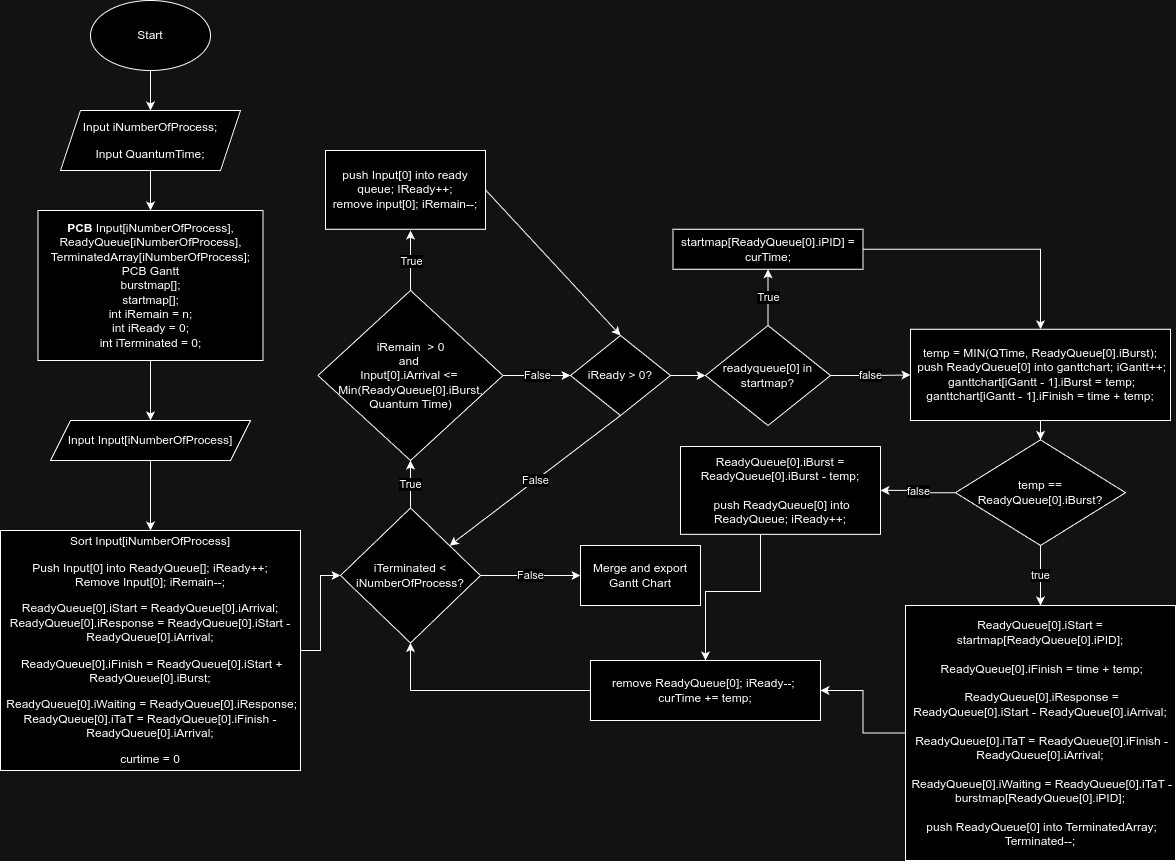

The diagram above was exported from draw.io. Its source (the exported page's mxGraphModel, read from the mxfile embedded in the PNG):
<mxGraphModel dx="1434" dy="770" grid="1" gridSize="10" guides="1" tooltips="1" connect="1" arrows="1" fold="1" page="1" pageScale="1" pageWidth="850" pageHeight="1100" math="0" shadow="0">
  <root>
    <mxCell id="0" />
    <mxCell id="1" parent="0" />
    <mxCell id="VRlIYIqPdMsqVN38_sTs-3" value="" style="edgeStyle=orthogonalEdgeStyle;rounded=0;orthogonalLoop=1;jettySize=auto;html=1;" parent="1" source="VRlIYIqPdMsqVN38_sTs-1" target="VRlIYIqPdMsqVN38_sTs-2" edge="1">
      <mxGeometry relative="1" as="geometry" />
    </mxCell>
    <mxCell id="VRlIYIqPdMsqVN38_sTs-1" value="Start" style="ellipse;whiteSpace=wrap;html=1;" parent="1" vertex="1">
      <mxGeometry x="110" y="60" width="120" height="70" as="geometry" />
    </mxCell>
    <mxCell id="VRlIYIqPdMsqVN38_sTs-5" value="" style="edgeStyle=orthogonalEdgeStyle;rounded=0;orthogonalLoop=1;jettySize=auto;html=1;" parent="1" source="VRlIYIqPdMsqVN38_sTs-2" target="VRlIYIqPdMsqVN38_sTs-4" edge="1">
      <mxGeometry relative="1" as="geometry" />
    </mxCell>
    <mxCell id="VRlIYIqPdMsqVN38_sTs-2" value="&lt;p&gt;Input iNumberOfProcess;&lt;/p&gt;&lt;p&gt;Input QuantumTime;&lt;/p&gt;&lt;p&gt;&lt;/p&gt;" style="shape=parallelogram;perimeter=parallelogramPerimeter;whiteSpace=wrap;html=1;fixedSize=1;" parent="1" vertex="1">
      <mxGeometry x="80" y="170" width="180" height="60" as="geometry" />
    </mxCell>
    <mxCell id="VRlIYIqPdMsqVN38_sTs-7" value="" style="edgeStyle=orthogonalEdgeStyle;rounded=0;orthogonalLoop=1;jettySize=auto;html=1;" parent="1" source="VRlIYIqPdMsqVN38_sTs-4" target="VRlIYIqPdMsqVN38_sTs-6" edge="1">
      <mxGeometry relative="1" as="geometry" />
    </mxCell>
    <mxCell id="VRlIYIqPdMsqVN38_sTs-4" value="&lt;strong&gt;PCB&lt;/strong&gt; Input[iNumberOfProcess],&lt;br&gt;ReadyQueue[iNumberOfProcess],&lt;br&gt;TerminatedArray[iNumberOfProcess];&lt;br&gt;PCB Gantt&lt;div&gt;burstmap[];&lt;div&gt;startmap[];&lt;/div&gt;&lt;div&gt;&lt;div&gt;&lt;div&gt;int iRemain = n;&lt;br&gt;int iReady = 0;&lt;br&gt;int iTerminated = 0;&lt;/div&gt;&lt;/div&gt;&lt;/div&gt;&lt;/div&gt;" style="whiteSpace=wrap;html=1;" parent="1" vertex="1">
      <mxGeometry x="57.5" y="270" width="225" height="150" as="geometry" />
    </mxCell>
    <mxCell id="VRlIYIqPdMsqVN38_sTs-9" value="" style="edgeStyle=orthogonalEdgeStyle;rounded=0;orthogonalLoop=1;jettySize=auto;html=1;" parent="1" source="VRlIYIqPdMsqVN38_sTs-6" target="VRlIYIqPdMsqVN38_sTs-8" edge="1">
      <mxGeometry relative="1" as="geometry" />
    </mxCell>
    <mxCell id="VRlIYIqPdMsqVN38_sTs-6" value="&lt;p&gt;Input Input[iNumberOfProcess]&lt;/p&gt;&lt;p&gt;&lt;/p&gt;" style="shape=parallelogram;perimeter=parallelogramPerimeter;whiteSpace=wrap;html=1;fixedSize=1;" parent="1" vertex="1">
      <mxGeometry x="70" y="480" width="200" height="40" as="geometry" />
    </mxCell>
    <mxCell id="VRlIYIqPdMsqVN38_sTs-11" value="" style="edgeStyle=orthogonalEdgeStyle;rounded=0;orthogonalLoop=1;jettySize=auto;html=1;" parent="1" source="VRlIYIqPdMsqVN38_sTs-8" target="VRlIYIqPdMsqVN38_sTs-10" edge="1">
      <mxGeometry relative="1" as="geometry" />
    </mxCell>
    <mxCell id="VRlIYIqPdMsqVN38_sTs-8" value="&lt;p&gt;Sort Input[iNumberOfProcess]&lt;/p&gt;&lt;p&gt;Push Input[0] into ReadyQueue[]; iReady++;&lt;br&gt;Remove Input[0]; iRemain--;&lt;/p&gt;&lt;p&gt;ReadyQueue[0].iStart = ReadyQueue[0].iArrival; ReadyQueue[0].iResponse = ReadyQueue[0].iStart - ReadyQueue[0].iArrival;&lt;/p&gt;&lt;p&gt;&amp;nbsp;ReadyQueue[0].iFinish = ReadyQueue[0].iStart + ReadyQueue[0].iBurst;&lt;/p&gt;&lt;p&gt;&amp;nbsp;ReadyQueue[0].iWaiting = ReadyQueue[0].iResponse; ReadyQueue[0].iTaT = ReadyQueue[0].iFinish - ReadyQueue[0].iArrival;&lt;/p&gt;&lt;p&gt;curtime = 0&lt;/p&gt;" style="whiteSpace=wrap;html=1;" parent="1" vertex="1">
      <mxGeometry x="20" y="590" width="300" height="240" as="geometry" />
    </mxCell>
    <mxCell id="VRlIYIqPdMsqVN38_sTs-16" value="False" style="edgeStyle=orthogonalEdgeStyle;rounded=0;orthogonalLoop=1;jettySize=auto;html=1;" parent="1" source="VRlIYIqPdMsqVN38_sTs-10" target="VRlIYIqPdMsqVN38_sTs-15" edge="1">
      <mxGeometry relative="1" as="geometry" />
    </mxCell>
    <mxCell id="VRlIYIqPdMsqVN38_sTs-18" value="True" style="edgeStyle=orthogonalEdgeStyle;rounded=0;orthogonalLoop=1;jettySize=auto;html=1;" parent="1" source="VRlIYIqPdMsqVN38_sTs-10" target="VRlIYIqPdMsqVN38_sTs-17" edge="1">
      <mxGeometry relative="1" as="geometry" />
    </mxCell>
    <mxCell id="VRlIYIqPdMsqVN38_sTs-10" value="iTerminated &amp;lt; iNumberOfProcess?" style="rhombus;whiteSpace=wrap;html=1;" parent="1" vertex="1">
      <mxGeometry x="360" y="567.5" width="140" height="135" as="geometry" />
    </mxCell>
    <mxCell id="VRlIYIqPdMsqVN38_sTs-15" value="Merge and export Gantt Chart" style="whiteSpace=wrap;html=1;" parent="1" vertex="1">
      <mxGeometry x="600" y="605" width="120" height="60" as="geometry" />
    </mxCell>
    <mxCell id="VRlIYIqPdMsqVN38_sTs-20" value="True" style="edgeStyle=orthogonalEdgeStyle;rounded=0;orthogonalLoop=1;jettySize=auto;html=1;" parent="1" source="VRlIYIqPdMsqVN38_sTs-17" edge="1">
      <mxGeometry relative="1" as="geometry">
        <mxPoint x="430" y="290" as="targetPoint" />
      </mxGeometry>
    </mxCell>
    <mxCell id="VRlIYIqPdMsqVN38_sTs-24" value="False" style="edgeStyle=orthogonalEdgeStyle;rounded=0;orthogonalLoop=1;jettySize=auto;html=1;" parent="1" source="VRlIYIqPdMsqVN38_sTs-17" target="VRlIYIqPdMsqVN38_sTs-23" edge="1">
      <mxGeometry relative="1" as="geometry" />
    </mxCell>
    <mxCell id="VRlIYIqPdMsqVN38_sTs-17" value="iRemain&amp;nbsp; &amp;gt; 0&lt;div&gt;and&amp;nbsp;&lt;/div&gt;&lt;div&gt;Input[0].iArrival &amp;lt;=&amp;nbsp;&lt;/div&gt;&lt;div&gt;Min(ReadyQueue[0].iBurst, Quantum Time)&lt;/div&gt;" style="rhombus;whiteSpace=wrap;html=1;" parent="1" vertex="1">
      <mxGeometry x="337.5" y="350" width="185" height="170" as="geometry" />
    </mxCell>
    <mxCell id="TJdHNWl7Fe8C_-5anwoX-2" value="" style="edgeStyle=orthogonalEdgeStyle;rounded=0;orthogonalLoop=1;jettySize=auto;html=1;" edge="1" parent="1" source="VRlIYIqPdMsqVN38_sTs-23" target="VRlIYIqPdMsqVN38_sTs-36">
      <mxGeometry relative="1" as="geometry" />
    </mxCell>
    <mxCell id="VRlIYIqPdMsqVN38_sTs-23" value="iReady &amp;gt; 0?" style="rhombus;whiteSpace=wrap;html=1;" parent="1" vertex="1">
      <mxGeometry x="590" y="395" width="100" height="80" as="geometry" />
    </mxCell>
    <mxCell id="TJdHNWl7Fe8C_-5anwoX-6" value="" style="edgeStyle=orthogonalEdgeStyle;rounded=0;orthogonalLoop=1;jettySize=auto;html=1;" edge="1" parent="1" source="VRlIYIqPdMsqVN38_sTs-34" target="TJdHNWl7Fe8C_-5anwoX-5">
      <mxGeometry relative="1" as="geometry" />
    </mxCell>
    <mxCell id="VRlIYIqPdMsqVN38_sTs-34" value="temp = MIN(QTime, ReadyQueue[0].iBurst);&lt;div&gt;&amp;nbsp;push ReadyQueue[0] into ganttchart; iGantt++;&lt;/div&gt;&lt;div&gt;&amp;nbsp;ganttchart[iGantt - 1].iBurst = temp; ganttchart[iGantt - 1].iFinish = time + temp;&lt;/div&gt;" style="whiteSpace=wrap;html=1;" parent="1" vertex="1">
      <mxGeometry x="930" y="388.75" width="260" height="91.25" as="geometry" />
    </mxCell>
    <mxCell id="VRlIYIqPdMsqVN38_sTs-40" value="True" style="edgeStyle=orthogonalEdgeStyle;rounded=0;orthogonalLoop=1;jettySize=auto;html=1;" parent="1" source="VRlIYIqPdMsqVN38_sTs-36" target="VRlIYIqPdMsqVN38_sTs-39" edge="1">
      <mxGeometry relative="1" as="geometry" />
    </mxCell>
    <mxCell id="TJdHNWl7Fe8C_-5anwoX-3" value="false" style="edgeStyle=orthogonalEdgeStyle;rounded=0;orthogonalLoop=1;jettySize=auto;html=1;" edge="1" parent="1" source="VRlIYIqPdMsqVN38_sTs-36" target="VRlIYIqPdMsqVN38_sTs-34">
      <mxGeometry relative="1" as="geometry" />
    </mxCell>
    <mxCell id="VRlIYIqPdMsqVN38_sTs-36" value="readyqueue[0] in startmap?" style="rhombus;whiteSpace=wrap;html=1;" parent="1" vertex="1">
      <mxGeometry x="725" y="385" width="125" height="100" as="geometry" />
    </mxCell>
    <mxCell id="VRlIYIqPdMsqVN38_sTs-38" value="False" style="endArrow=classic;html=1;rounded=0;exitX=0.5;exitY=1;exitDx=0;exitDy=0;" parent="1" source="VRlIYIqPdMsqVN38_sTs-23" target="VRlIYIqPdMsqVN38_sTs-10" edge="1">
      <mxGeometry width="50" height="50" relative="1" as="geometry">
        <mxPoint x="540" y="500" as="sourcePoint" />
        <mxPoint x="590" y="450" as="targetPoint" />
      </mxGeometry>
    </mxCell>
    <mxCell id="TJdHNWl7Fe8C_-5anwoX-4" value="" style="edgeStyle=orthogonalEdgeStyle;rounded=0;orthogonalLoop=1;jettySize=auto;html=1;" edge="1" parent="1" source="VRlIYIqPdMsqVN38_sTs-39" target="VRlIYIqPdMsqVN38_sTs-34">
      <mxGeometry relative="1" as="geometry" />
    </mxCell>
    <mxCell id="VRlIYIqPdMsqVN38_sTs-39" value="startmap[ReadyQueue[0].iPID] = curTime;" style="whiteSpace=wrap;html=1;" parent="1" vertex="1">
      <mxGeometry x="692.5" y="288.75" width="190" height="40" as="geometry" />
    </mxCell>
    <mxCell id="VRlIYIqPdMsqVN38_sTs-48" value="" style="endArrow=none;html=1;rounded=0;entryX=0;entryY=0.5;entryDx=0;entryDy=0;" parent="1" edge="1" target="TJdHNWl7Fe8C_-5anwoX-7">
      <mxGeometry width="50" height="50" relative="1" as="geometry">
        <mxPoint x="430" y="750" as="sourcePoint" />
        <mxPoint x="1080" y="750" as="targetPoint" />
      </mxGeometry>
    </mxCell>
    <mxCell id="VRlIYIqPdMsqVN38_sTs-49" value="" style="endArrow=classic;html=1;rounded=0;" parent="1" target="VRlIYIqPdMsqVN38_sTs-10" edge="1">
      <mxGeometry width="50" height="50" relative="1" as="geometry">
        <mxPoint x="430" y="750" as="sourcePoint" />
        <mxPoint x="600" y="550" as="targetPoint" />
      </mxGeometry>
    </mxCell>
    <mxCell id="6dBH88mQgXL12Nz0iSK5-8" value="push Input[0] into ready queue; IReady++;&lt;div&gt;remove input[0]; iRemain--;&lt;/div&gt;" style="whiteSpace=wrap;html=1;" parent="1" vertex="1">
      <mxGeometry x="345" y="210" width="160" height="78.75" as="geometry" />
    </mxCell>
    <mxCell id="TJdHNWl7Fe8C_-5anwoX-1" value="" style="endArrow=classic;html=1;rounded=0;exitX=1;exitY=0.5;exitDx=0;exitDy=0;entryX=0.5;entryY=0;entryDx=0;entryDy=0;" edge="1" parent="1" source="6dBH88mQgXL12Nz0iSK5-8" target="VRlIYIqPdMsqVN38_sTs-23">
      <mxGeometry width="50" height="50" relative="1" as="geometry">
        <mxPoint x="480" y="380" as="sourcePoint" />
        <mxPoint x="530" y="330" as="targetPoint" />
      </mxGeometry>
    </mxCell>
    <mxCell id="TJdHNWl7Fe8C_-5anwoX-15" value="false" style="edgeStyle=orthogonalEdgeStyle;rounded=0;orthogonalLoop=1;jettySize=auto;html=1;" edge="1" parent="1" source="TJdHNWl7Fe8C_-5anwoX-5" target="TJdHNWl7Fe8C_-5anwoX-9">
      <mxGeometry relative="1" as="geometry" />
    </mxCell>
    <mxCell id="TJdHNWl7Fe8C_-5anwoX-16" value="true" style="edgeStyle=orthogonalEdgeStyle;rounded=0;orthogonalLoop=1;jettySize=auto;html=1;" edge="1" parent="1" source="TJdHNWl7Fe8C_-5anwoX-5" target="TJdHNWl7Fe8C_-5anwoX-12">
      <mxGeometry relative="1" as="geometry" />
    </mxCell>
    <mxCell id="TJdHNWl7Fe8C_-5anwoX-5" value="temp == ReadyQueue[0].iBurst?" style="rhombus;whiteSpace=wrap;html=1;" vertex="1" parent="1">
      <mxGeometry x="975" y="499.37" width="170" height="105.63" as="geometry" />
    </mxCell>
    <mxCell id="TJdHNWl7Fe8C_-5anwoX-7" value="remove ReadyQueue[0]; iReady--;&amp;nbsp;&lt;div&gt;curTime += temp;&lt;/div&gt;" style="whiteSpace=wrap;html=1;" vertex="1" parent="1">
      <mxGeometry x="610" y="720" width="230" height="60" as="geometry" />
    </mxCell>
    <mxCell id="TJdHNWl7Fe8C_-5anwoX-11" value="" style="edgeStyle=orthogonalEdgeStyle;rounded=0;orthogonalLoop=1;jettySize=auto;html=1;" edge="1" parent="1" source="TJdHNWl7Fe8C_-5anwoX-9" target="TJdHNWl7Fe8C_-5anwoX-7">
      <mxGeometry relative="1" as="geometry">
        <Array as="points">
          <mxPoint x="780" y="651" />
          <mxPoint x="725" y="651" />
        </Array>
      </mxGeometry>
    </mxCell>
    <mxCell id="TJdHNWl7Fe8C_-5anwoX-9" value="ReadyQueue[0].iBurst = ReadyQueue[0].iBurst - temp;&lt;div&gt;&lt;br&gt;&lt;div&gt;&amp;nbsp;push ReadyQueue[0] into ReadyQueue; iReady++;&lt;/div&gt;&lt;/div&gt;" style="whiteSpace=wrap;html=1;" vertex="1" parent="1">
      <mxGeometry x="700" y="506" width="200" height="87.81" as="geometry" />
    </mxCell>
    <mxCell id="TJdHNWl7Fe8C_-5anwoX-14" value="" style="edgeStyle=orthogonalEdgeStyle;rounded=0;orthogonalLoop=1;jettySize=auto;html=1;" edge="1" parent="1" source="TJdHNWl7Fe8C_-5anwoX-12" target="TJdHNWl7Fe8C_-5anwoX-7">
      <mxGeometry relative="1" as="geometry" />
    </mxCell>
    <mxCell id="TJdHNWl7Fe8C_-5anwoX-12" value="ReadyQueue[0].iStart = startmap[ReadyQueue[0].iPID];&lt;div&gt;&lt;br&gt;&lt;div&gt;&amp;nbsp;ReadyQueue[0].iFinish = time + temp;&lt;/div&gt;&lt;div&gt;&lt;br&gt;&lt;/div&gt;&lt;div&gt;&amp;nbsp;ReadyQueue[0].iResponse = ReadyQueue[0].iStart - ReadyQueue[0].iArrival;&lt;/div&gt;&lt;div&gt;&lt;br&gt;&lt;/div&gt;&lt;div&gt;&amp;nbsp;ReadyQueue[0].iTaT = ReadyQueue[0].iFinish - ReadyQueue[0].iArrival;&lt;/div&gt;&lt;div&gt;&lt;br&gt;&lt;/div&gt;&lt;div&gt;&amp;nbsp;ReadyQueue[0].iWaiting = ReadyQueue[0].iTaT - burstmap[ReadyQueue[0].iPID];&lt;/div&gt;&lt;div&gt;&lt;br&gt;&lt;/div&gt;&lt;div&gt;&amp;nbsp;push ReadyQueue[0] into TerminatedArray;&lt;/div&gt;&lt;/div&gt;&lt;div&gt;Terminated--;&lt;/div&gt;" style="whiteSpace=wrap;html=1;" vertex="1" parent="1">
      <mxGeometry x="925" y="665" width="270" height="255" as="geometry" />
    </mxCell>
  </root>
</mxGraphModel>